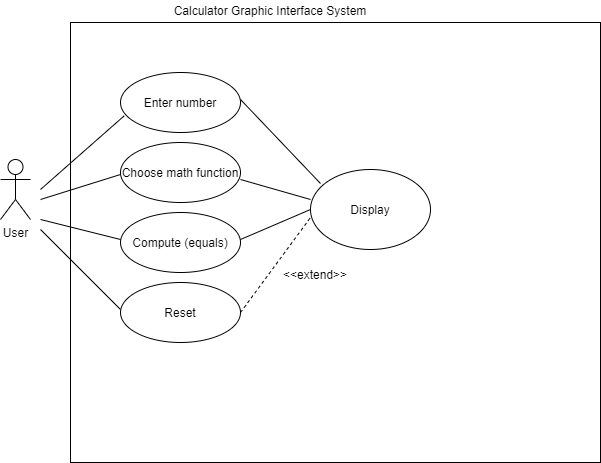

The diagram above was exported from draw.io. Its source (the exported page's mxGraphModel, read from the mxfile embedded in the PNG):
<mxGraphModel dx="782" dy="379" grid="1" gridSize="10" guides="1" tooltips="1" connect="1" arrows="1" fold="1" page="1" pageScale="1" pageWidth="850" pageHeight="1100" math="0" shadow="0">
  <root>
    <mxCell id="UqnCD2QtvPmkdvSNFl_1-0" />
    <mxCell id="UqnCD2QtvPmkdvSNFl_1-1" parent="UqnCD2QtvPmkdvSNFl_1-0" />
    <mxCell id="ZnoMxpmZXvxSNW9TXmq--0" value="" style="rounded=0;whiteSpace=wrap;html=1;" parent="UqnCD2QtvPmkdvSNFl_1-1" vertex="1">
      <mxGeometry x="160" y="43" width="530" height="440" as="geometry" />
    </mxCell>
    <mxCell id="ZnoMxpmZXvxSNW9TXmq--1" value="User" style="shape=umlActor;verticalLabelPosition=bottom;verticalAlign=top;html=1;outlineConnect=0;" parent="UqnCD2QtvPmkdvSNFl_1-1" vertex="1">
      <mxGeometry x="90" y="180" width="30" height="60" as="geometry" />
    </mxCell>
    <mxCell id="ZnoMxpmZXvxSNW9TXmq--2" value="Enter number" style="ellipse;whiteSpace=wrap;html=1;" parent="UqnCD2QtvPmkdvSNFl_1-1" vertex="1">
      <mxGeometry x="210" y="93" width="120" height="60" as="geometry" />
    </mxCell>
    <mxCell id="ZnoMxpmZXvxSNW9TXmq--3" value="Choose math function" style="ellipse;whiteSpace=wrap;html=1;" parent="UqnCD2QtvPmkdvSNFl_1-1" vertex="1">
      <mxGeometry x="210" y="163" width="120" height="60" as="geometry" />
    </mxCell>
    <mxCell id="ZnoMxpmZXvxSNW9TXmq--4" value="Compute (equals)" style="ellipse;whiteSpace=wrap;html=1;" parent="UqnCD2QtvPmkdvSNFl_1-1" vertex="1">
      <mxGeometry x="210" y="233" width="120" height="60" as="geometry" />
    </mxCell>
    <mxCell id="ZnoMxpmZXvxSNW9TXmq--5" value="Display" style="ellipse;whiteSpace=wrap;html=1;" parent="UqnCD2QtvPmkdvSNFl_1-1" vertex="1">
      <mxGeometry x="400" y="190" width="120" height="80" as="geometry" />
    </mxCell>
    <mxCell id="ZnoMxpmZXvxSNW9TXmq--7" value="" style="endArrow=none;html=1;entryX=0.031;entryY=0.722;entryDx=0;entryDy=0;entryPerimeter=0;" parent="UqnCD2QtvPmkdvSNFl_1-1" target="ZnoMxpmZXvxSNW9TXmq--2" edge="1">
      <mxGeometry width="50" height="50" relative="1" as="geometry">
        <mxPoint x="130" y="210" as="sourcePoint" />
        <mxPoint x="210" y="140" as="targetPoint" />
      </mxGeometry>
    </mxCell>
    <mxCell id="ZnoMxpmZXvxSNW9TXmq--8" value="" style="endArrow=none;html=1;" parent="UqnCD2QtvPmkdvSNFl_1-1" edge="1">
      <mxGeometry width="50" height="50" relative="1" as="geometry">
        <mxPoint x="130" y="250" as="sourcePoint" />
        <mxPoint x="210" y="330" as="targetPoint" />
      </mxGeometry>
    </mxCell>
    <mxCell id="ZnoMxpmZXvxSNW9TXmq--15" value="Calculator Graphic Interface System" style="text;html=1;strokeColor=none;fillColor=none;align=center;verticalAlign=middle;whiteSpace=wrap;rounded=0;" parent="UqnCD2QtvPmkdvSNFl_1-1" vertex="1">
      <mxGeometry x="250" y="21" width="220" height="20" as="geometry" />
    </mxCell>
    <mxCell id="7gWBhb5hvlbBQVWOO7Z4-0" value="Reset" style="ellipse;whiteSpace=wrap;html=1;" parent="UqnCD2QtvPmkdvSNFl_1-1" vertex="1">
      <mxGeometry x="210" y="303" width="120" height="60" as="geometry" />
    </mxCell>
    <mxCell id="7gWBhb5hvlbBQVWOO7Z4-1" value="" style="endArrow=none;html=1;" parent="UqnCD2QtvPmkdvSNFl_1-1" edge="1">
      <mxGeometry width="50" height="50" relative="1" as="geometry">
        <mxPoint x="130" y="220" as="sourcePoint" />
        <mxPoint x="210" y="195" as="targetPoint" />
      </mxGeometry>
    </mxCell>
    <mxCell id="7gWBhb5hvlbBQVWOO7Z4-2" value="" style="endArrow=none;html=1;" parent="UqnCD2QtvPmkdvSNFl_1-1" edge="1">
      <mxGeometry width="50" height="50" relative="1" as="geometry">
        <mxPoint x="130" y="240" as="sourcePoint" />
        <mxPoint x="210" y="260" as="targetPoint" />
      </mxGeometry>
    </mxCell>
    <mxCell id="7gWBhb5hvlbBQVWOO7Z4-3" value="&amp;lt;&amp;lt;extend&amp;gt;&amp;gt;" style="text;html=1;strokeColor=none;fillColor=none;align=center;verticalAlign=middle;whiteSpace=wrap;rounded=0;" parent="UqnCD2QtvPmkdvSNFl_1-1" vertex="1">
      <mxGeometry x="385" y="293" width="40" height="3" as="geometry" />
    </mxCell>
    <mxCell id="7gWBhb5hvlbBQVWOO7Z4-4" value="" style="endArrow=none;dashed=1;html=1;entryX=0.006;entryY=0.588;entryDx=0;entryDy=0;entryPerimeter=0;exitX=1;exitY=0.5;exitDx=0;exitDy=0;" parent="UqnCD2QtvPmkdvSNFl_1-1" source="7gWBhb5hvlbBQVWOO7Z4-0" target="ZnoMxpmZXvxSNW9TXmq--5" edge="1">
      <mxGeometry width="50" height="50" relative="1" as="geometry">
        <mxPoint x="330" y="263" as="sourcePoint" />
        <mxPoint x="415" y="190" as="targetPoint" />
      </mxGeometry>
    </mxCell>
    <mxCell id="sJj66U2da3xc5uAoLnzl-0" value="" style="endArrow=none;html=1;entryX=0;entryY=0.5;entryDx=0;entryDy=0;" parent="UqnCD2QtvPmkdvSNFl_1-1" target="ZnoMxpmZXvxSNW9TXmq--5" edge="1">
      <mxGeometry width="50" height="50" relative="1" as="geometry">
        <mxPoint x="330" y="260" as="sourcePoint" />
        <mxPoint x="380" y="210" as="targetPoint" />
      </mxGeometry>
    </mxCell>
    <mxCell id="sJj66U2da3xc5uAoLnzl-1" value="" style="endArrow=none;html=1;" parent="UqnCD2QtvPmkdvSNFl_1-1" edge="1">
      <mxGeometry width="50" height="50" relative="1" as="geometry">
        <mxPoint x="330" y="200" as="sourcePoint" />
        <mxPoint x="400" y="220" as="targetPoint" />
      </mxGeometry>
    </mxCell>
    <mxCell id="sJj66U2da3xc5uAoLnzl-2" value="" style="endArrow=none;html=1;" parent="UqnCD2QtvPmkdvSNFl_1-1" edge="1">
      <mxGeometry width="50" height="50" relative="1" as="geometry">
        <mxPoint x="330" y="120" as="sourcePoint" />
        <mxPoint x="410" y="204" as="targetPoint" />
      </mxGeometry>
    </mxCell>
  </root>
</mxGraphModel>